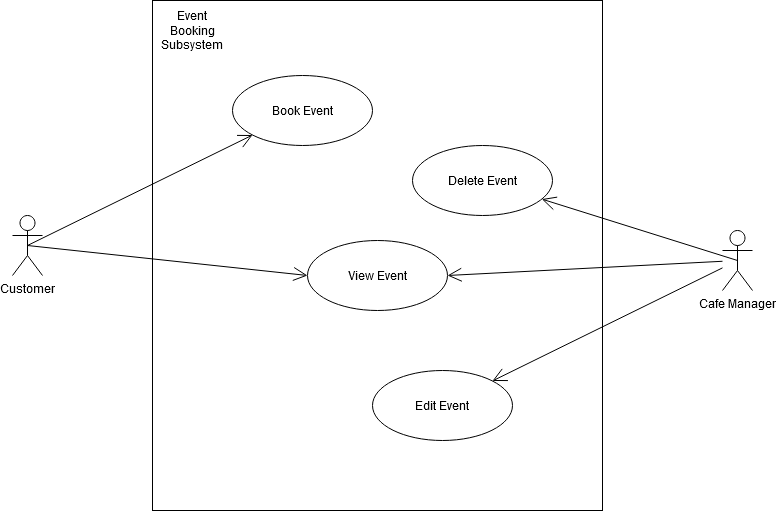

The diagram above was exported from draw.io. Its source (the exported page's mxGraphModel, read from the mxfile embedded in the PNG):
<mxGraphModel dx="1010" dy="724" grid="1" gridSize="10" guides="1" tooltips="1" connect="1" arrows="1" fold="1" page="1" pageScale="1" pageWidth="850" pageHeight="1100" math="0" shadow="0">
  <root>
    <mxCell id="0" />
    <mxCell id="1" parent="0" />
    <mxCell id="jFUO0PGuVnO1CUy2V-aA-25" value="" style="rounded=0;whiteSpace=wrap;html=1;" parent="1" vertex="1">
      <mxGeometry x="180" y="130" width="450" height="510" as="geometry" />
    </mxCell>
    <mxCell id="jFUO0PGuVnO1CUy2V-aA-1" value="Book Event" style="ellipse;whiteSpace=wrap;html=1;" parent="1" vertex="1">
      <mxGeometry x="260" y="205" width="140" height="70" as="geometry" />
    </mxCell>
    <mxCell id="jFUO0PGuVnO1CUy2V-aA-2" value="Cafe Manager" style="shape=umlActor;verticalLabelPosition=bottom;labelBackgroundColor=#ffffff;verticalAlign=top;html=1;" parent="1" vertex="1">
      <mxGeometry x="750" y="360" width="30" height="60" as="geometry" />
    </mxCell>
    <mxCell id="jFUO0PGuVnO1CUy2V-aA-3" value="Delete Event" style="ellipse;whiteSpace=wrap;html=1;" parent="1" vertex="1">
      <mxGeometry x="440" y="275" width="140" height="70" as="geometry" />
    </mxCell>
    <mxCell id="jFUO0PGuVnO1CUy2V-aA-4" value="Edit Event" style="ellipse;whiteSpace=wrap;html=1;" parent="1" vertex="1">
      <mxGeometry x="400" y="500" width="140" height="70" as="geometry" />
    </mxCell>
    <mxCell id="jFUO0PGuVnO1CUy2V-aA-12" value="View Event" style="ellipse;whiteSpace=wrap;html=1;" parent="1" vertex="1">
      <mxGeometry x="335" y="370" width="140" height="70" as="geometry" />
    </mxCell>
    <mxCell id="jFUO0PGuVnO1CUy2V-aA-13" value="Customer" style="shape=umlActor;verticalLabelPosition=bottom;labelBackgroundColor=#ffffff;verticalAlign=top;html=1;" parent="1" vertex="1">
      <mxGeometry x="40" y="345" width="30" height="60" as="geometry" />
    </mxCell>
    <mxCell id="jFUO0PGuVnO1CUy2V-aA-16" value="" style="endArrow=open;endFill=1;endSize=12;html=1;exitX=0.5;exitY=0.5;exitDx=0;exitDy=0;exitPerimeter=0;" parent="1" source="jFUO0PGuVnO1CUy2V-aA-13" target="jFUO0PGuVnO1CUy2V-aA-1" edge="1">
      <mxGeometry width="160" relative="1" as="geometry">
        <mxPoint x="50" y="374.5" as="sourcePoint" />
        <mxPoint x="210" y="374.5" as="targetPoint" />
      </mxGeometry>
    </mxCell>
    <mxCell id="jFUO0PGuVnO1CUy2V-aA-19" value="" style="endArrow=open;endFill=1;endSize=12;html=1;exitX=0.5;exitY=0.5;exitDx=0;exitDy=0;exitPerimeter=0;entryX=0;entryY=0.5;entryDx=0;entryDy=0;" parent="1" source="jFUO0PGuVnO1CUy2V-aA-13" target="jFUO0PGuVnO1CUy2V-aA-12" edge="1">
      <mxGeometry width="160" relative="1" as="geometry">
        <mxPoint x="65" y="385" as="sourcePoint" />
        <mxPoint x="264.1267594766757" y="453.9157582930852" as="targetPoint" />
      </mxGeometry>
    </mxCell>
    <mxCell id="jFUO0PGuVnO1CUy2V-aA-23" value="" style="endArrow=open;endFill=1;endSize=12;html=1;entryX=1;entryY=0.5;entryDx=0;entryDy=0;" parent="1" source="jFUO0PGuVnO1CUy2V-aA-2" target="jFUO0PGuVnO1CUy2V-aA-12" edge="1">
      <mxGeometry width="160" relative="1" as="geometry">
        <mxPoint x="570" y="282.39" as="sourcePoint" />
        <mxPoint x="791.9679690914895" y="139.99545379036522" as="targetPoint" />
      </mxGeometry>
    </mxCell>
    <mxCell id="jFUO0PGuVnO1CUy2V-aA-24" value="" style="endArrow=open;endFill=1;endSize=12;html=1;" parent="1" source="jFUO0PGuVnO1CUy2V-aA-2" target="jFUO0PGuVnO1CUy2V-aA-4" edge="1">
      <mxGeometry width="160" relative="1" as="geometry">
        <mxPoint x="760" y="396.25" as="sourcePoint" />
        <mxPoint x="579.9933683619681" y="427.0013263276064" as="targetPoint" />
      </mxGeometry>
    </mxCell>
    <mxCell id="jFUO0PGuVnO1CUy2V-aA-26" value="Event Booking Subsystem" style="text;html=1;strokeColor=none;fillColor=none;align=center;verticalAlign=middle;whiteSpace=wrap;rounded=0;" parent="1" vertex="1">
      <mxGeometry x="200" y="150" width="40" height="20" as="geometry" />
    </mxCell>
    <mxCell id="FzwpxvcSvYkE08_HiGmK-1" value="" style="endArrow=open;endFill=1;endSize=12;html=1;exitX=0.5;exitY=0.5;exitDx=0;exitDy=0;exitPerimeter=0;" parent="1" source="jFUO0PGuVnO1CUy2V-aA-2" target="jFUO0PGuVnO1CUy2V-aA-3" edge="1">
      <mxGeometry width="160" relative="1" as="geometry">
        <mxPoint x="760" y="400.7758620689656" as="sourcePoint" />
        <mxPoint x="485" y="415" as="targetPoint" />
      </mxGeometry>
    </mxCell>
  </root>
</mxGraphModel>